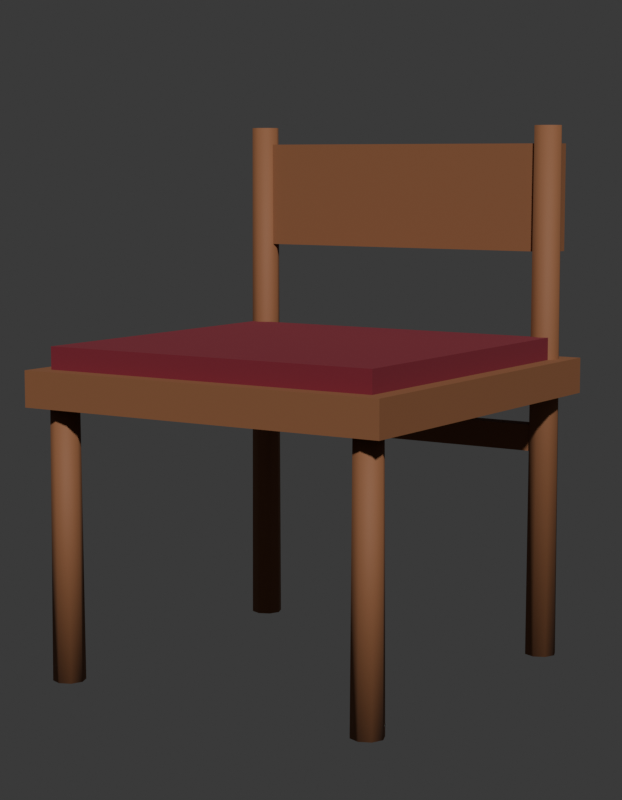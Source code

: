 # Source: SM_PRP_Cadeira_Blockout.blend  (saved by Blender 5.2.45; exported with 4.5.12 LTS)
import bpy
from mathutils import Matrix  # noqa: F401  (used for matrix-valued properties, if any)

bpy.ops.wm.read_factory_settings(use_empty=True)
scene = bpy.context.scene
scene.name = 'Scene'

# ---- collections
col_prp_cadeira = bpy.data.collections.new('PRP_Cadeira'); scene.collection.children.link(col_prp_cadeira)
col_rig = bpy.data.collections.new('Rig'); col_prp_cadeira.children.link(col_rig)
col_geo = bpy.data.collections.new('Geo'); col_prp_cadeira.children.link(col_geo)
col_sockets = bpy.data.collections.new('Sockets'); col_prp_cadeira.children.link(col_sockets)
col_props = bpy.data.collections.new('Props'); col_prp_cadeira.children.link(col_props)
col_preview = bpy.data.collections.new('_Preview'); scene.collection.children.link(col_preview)

# ---- materials (node trees are filled in below, after node groups)
mat_mat_prp_madeira = bpy.data.materials.new('MAT_PRP_Madeira')
mat_mat_prp_madeira.diffuse_color = (0.2542, 0.1022, 0.04231, 1.0)
mat_mat_prp_madeira.roughness = 0.75
mat_mat_prp_veludo = bpy.data.materials.new('MAT_PRP_Veludo')
mat_mat_prp_veludo.diffuse_color = (0.1946, 0.01298, 0.02732, 1.0)
mat_mat_prp_veludo.roughness = 0.95

# ---- material node trees
mat_mat_prp_madeira.use_nodes = True; mat_mat_prp_madeira.node_tree.nodes.clear()
_N = mat_mat_prp_madeira.node_tree.nodes; _L = mat_mat_prp_madeira.node_tree.links
n0 = _N.new('ShaderNodeBsdfPrincipled'); n0.name = 'Principled BSDF'; n0.location = (-200, 100)
n0.inputs[0].default_value = (0.2542, 0.1022, 0.04231, 1.0)
n0.inputs[2].default_value = 0.75
n0.inputs[10].default_value = 0.005
n1 = _N.new('ShaderNodeOutputMaterial'); n1.name = 'Material Output'; n1.location = (200, 100)
_L.new(n0.outputs[0], n1.inputs[0])
n1.is_active_output = True
mat_mat_prp_veludo.use_nodes = True; mat_mat_prp_veludo.node_tree.nodes.clear()
_N = mat_mat_prp_veludo.node_tree.nodes; _L = mat_mat_prp_veludo.node_tree.links
n0 = _N.new('ShaderNodeBsdfPrincipled'); n0.name = 'Principled BSDF'; n0.location = (-200, 100)
n0.inputs[0].default_value = (0.1946, 0.01298, 0.02732, 1.0)
n0.inputs[2].default_value = 0.95
n0.inputs[10].default_value = 0.005
n1 = _N.new('ShaderNodeOutputMaterial'); n1.name = 'Material Output'; n1.location = (200, 100)
_L.new(n0.outputs[0], n1.inputs[0])
n1.is_active_output = True

# ---- world
world_world = bpy.data.worlds.new('World'); scene.world = world_world
world_world.use_nodes = True; world_world.node_tree.nodes.clear()
_N = world_world.node_tree.nodes; _L = world_world.node_tree.links
n0 = _N.new('ShaderNodeBackground'); n0.name = 'Background'; n0.location = (-200, 100)
n0.inputs[0].default_value = (0.05, 0.05, 0.05, 1.0)
n1 = _N.new('ShaderNodeOutputWorld'); n1.name = 'World Output'; n1.location = (200, 100)
_L.new(n0.outputs[0], n1.inputs[0])
n1.is_active_output = True
world_world.color = (0.006512, 0.005605, 0.009134)

# ---- cameras
cam_cam_frente = bpy.data.cameras.new('CAM_frente')
cam_cam_frente.type = 'ORTHO'
cam_cam_frente.ortho_scale = 0.8625
cam_cam_perfil = bpy.data.cameras.new('CAM_perfil')
cam_cam_perfil.type = 'ORTHO'
cam_cam_perfil.ortho_scale = 0.8625
cam_cam_costas = bpy.data.cameras.new('CAM_costas')
cam_cam_costas.type = 'ORTHO'
cam_cam_costas.ortho_scale = 0.8625
cam_cam_tres_quartos = bpy.data.cameras.new('CAM_tres_quartos')
cam_cam_tres_quartos.lens = 85.0

# ---- meshes
me_sm_prp_cadeira = bpy.data.meshes.new('SM_PRP_Cadeira')
me_sm_prp_cadeira.from_pydata([(-0.22, -0.22, 0.3), (-0.22, -0.22, 0.34), (-0.19, -0.172, 0.0), (-0.19, -0.174, 0.3), (-0.1773, -0.1773, 0.0), (-0.1787, -0.1787, 0.3), (-0.172, -0.19, 0.0), (-0.174, -0.19, 0.3), (-0.1773, -0.2027, 0.0), (-0.1787, -0.2013, 0.3), (-0.19, -0.208, 0.0), (-0.19, -0.206, 0.3), (-0.2027, -0.2027, 0.0), (-0.2013, -0.2013, 0.3), (-0.208, -0.19, 0.0), (-0.206, -0.19, 0.3), (-0.2027, -0.1773, 0.0), (-0.2013, -0.1787, 0.3), (-0.19, 0.208, 0.0), (-0.19, 0.206, 0.6), (-0.1773, 0.2027, 0.0), (-0.1787, 0.2013, 0.6), (-0.172, 0.19, 0.0), (-0.174, 0.19, 0.6), (-0.1773, 0.1773, 0.0), (-0.1787, 0.1787, 0.6), (-0.19, 0.172, 0.0), (-0.19, 0.174, 0.6), (-0.2027, 0.1773, 0.0), (-0.2013, 0.1787, 0.6), (-0.208, 0.19, 0.0), (-0.206, 0.19, 0.6), (-0.2027, 0.2027, 0.0), (-0.2013, 0.2013, 0.6), (0.19, -0.172, 0.0), (0.19, -0.174, 0.3), (0.2027, -0.1773, 0.0), (0.2013, -0.1787, 0.3), (0.208, -0.19, 0.0), (0.206, -0.19, 0.3), (0.2027, -0.2027, 0.0), (0.2013, -0.2013, 0.3), (0.19, -0.208, 0.0), (0.19, -0.206, 0.3), (0.1773, -0.2027, 0.0), (0.1787, -0.2013, 0.3), (0.172, -0.19, 0.0), (0.174, -0.19, 0.3), (0.1773, -0.1773, 0.0), (0.1787, -0.1787, 0.3), (0.19, 0.208, 0.0), (0.19, 0.206, 0.6), (0.2027, 0.2027, 0.0), (0.2013, 0.2013, 0.6), (0.208, 0.19, 0.0), (0.206, 0.19, 0.6), (0.2027, 0.1773, 0.0), (0.2013, 0.1787, 0.6), (0.19, 0.172, 0.0), (0.19, 0.174, 0.6), (0.1773, 0.1773, 0.0), (0.1787, 0.1787, 0.6), (0.172, 0.19, 0.0), (0.174, 0.19, 0.6), (0.1773, 0.2027, 0.0), (0.1787, 0.2013, 0.6), (-0.22, 0.22, 0.3), (-0.22, 0.22, 0.34), (0.22, -0.22, 0.3), (0.22, -0.22, 0.34), (0.22, 0.22, 0.3), (0.22, 0.22, 0.34), (-0.2, -0.2, 0.335), (-0.2, -0.2, 0.365), (-0.2, 0.18, 0.335), (-0.2, 0.18, 0.365), (0.2, -0.2, 0.335), (0.2, -0.2, 0.365), (0.2, 0.18, 0.335), (0.2, 0.18, 0.365), (-0.2, 0.185, 0.46), (-0.2, 0.185, 0.58), (-0.2, 0.215, 0.46), (-0.2, 0.215, 0.58), (0.2, 0.185, 0.46), (0.2, 0.185, 0.58), (0.2, 0.215, 0.46), (0.2, 0.215, 0.58), (-0.19, 0.18, 0.235), (-0.19, 0.18, 0.265), (-0.19, 0.2, 0.235), (-0.19, 0.2, 0.265), (0.19, 0.18, 0.235), (0.19, 0.18, 0.265), (0.19, 0.2, 0.235), (0.19, 0.2, 0.265)], [], [(74, 78, 76, 72), (52, 53, 55, 54), (2, 3, 5, 4), (26, 27, 29, 28), (20, 21, 23, 22), (4, 5, 7, 6), (24, 25, 27, 26), (68, 69, 1, 0), (6, 7, 9, 8), (74, 75, 79, 78), (80, 81, 83, 82), (8, 9, 11, 10), (58, 59, 61, 60), (18, 19, 21, 20), (10, 11, 13, 12), (22, 23, 25, 24), (50, 51, 53, 52), (12, 13, 15, 14), (5, 3, 17, 15, 13, 11, 9, 7), (56, 57, 59, 58), (14, 15, 17, 16), (34, 35, 37, 36), (40, 41, 43, 42), (16, 17, 3, 2), (2, 4, 6, 8, 10, 12, 14, 16), (66, 70, 68, 0), (38, 39, 41, 40), (28, 29, 31, 30), (76, 77, 73, 72), (22, 24, 26, 28, 30, 32, 18, 20), (30, 31, 33, 32), (36, 37, 39, 38), (42, 43, 45, 44), (32, 33, 19, 18), (29, 27, 25, 23, 21, 19, 33, 31), (54, 55, 57, 56), (82, 83, 87, 86), (44, 45, 47, 46), (39, 37, 35, 49, 47, 45, 43, 41), (72, 73, 75, 74), (46, 47, 49, 48), (70, 71, 69, 68), (79, 75, 73, 77), (48, 49, 35, 34), (40, 42, 44, 46, 48, 34, 36, 38), (66, 67, 71, 70), (78, 79, 77, 76), (60, 61, 63, 62), (0, 1, 67, 66), (56, 58, 60, 62, 64, 50, 52, 54), (62, 63, 65, 64), (71, 67, 1, 69), (86, 87, 85, 84), (64, 65, 51, 50), (59, 57, 55, 53, 51, 65, 63, 61), (84, 85, 81, 80), (82, 86, 84, 80), (87, 83, 81, 85), (88, 89, 91, 90), (90, 91, 95, 94), (94, 95, 93, 92), (92, 93, 89, 88), (90, 94, 92, 88), (95, 91, 89, 93)])
me_sm_prp_cadeira.polygons.foreach_set('use_smooth', [0, 1, 1, 1, 1, 1, 1, 0, 1, 0, 0, 1, 1, 1, 1, 1, 1, 1, 1, 1, 1, 1, 1, 1, 1, 0, 1, 1, 0, 1, 1, 1, 1, 1, 1, 1, 0, 1, 1, 0, 1, 0, 0, 1, 1, 0, 0, 1, 0, 1, 1, 0, 0, 1, 1, 0, 0, 0, 0, 0, 0, 0, 0, 0])
me_sm_prp_cadeira.polygons.foreach_set('material_index', [1, 0, 0, 0, 0, 0, 0, 0, 0, 1, 0, 0, 0, 0, 0, 0, 0, 0, 0, 0, 0, 0, 0, 0, 0, 0, 0, 0, 1, 0, 0, 0, 0, 0, 0, 0, 0, 0, 0, 1, 0, 0, 1, 0, 0, 0, 1, 0, 0, 0, 0, 0, 0, 0, 0, 0, 0, 0, 0, 0, 0, 0, 0, 0])
me_sm_prp_cadeira.materials.append(mat_mat_prp_madeira)
me_sm_prp_cadeira.materials.append(mat_mat_prp_veludo)
me_sm_prp_cadeira.update()

# ---- objects
ob_sm_prp_cadeira = bpy.data.objects.new('SM_PRP_Cadeira', me_sm_prp_cadeira)
ob_cam_frente = bpy.data.objects.new('CAM_frente', cam_cam_frente)
ob_cam_perfil = bpy.data.objects.new('CAM_perfil', cam_cam_perfil)
ob_cam_costas = bpy.data.objects.new('CAM_costas', cam_cam_costas)
ob_cam_tres_quartos = bpy.data.objects.new('CAM_tres_quartos', cam_cam_tres_quartos)

# ---- transforms, parenting, visibility, modifiers, constraints
ob_sm_prp_cadeira.location = (0.0, 0.0, 0.0)
ob_cam_frente.location = (0.0, -6.0, 0.3)
ob_cam_frente.rotation_euler = (1.571, -0.0, 0.0)
ob_cam_perfil.location = (-6.0, 0.0, 0.3)
ob_cam_perfil.rotation_euler = (1.571, -0.0, -1.571)
ob_cam_costas.location = (0.0, 6.0, 0.3)
ob_cam_costas.rotation_euler = (-1.571, 3.142, -0.0)
ob_cam_tres_quartos.location = (1.125, -1.725, 0.5625)
ob_cam_tres_quartos.rotation_euler = (1.444, -8.045e-08, 0.5779)

# ---- collection membership
col_geo.objects.link(ob_sm_prp_cadeira)
col_preview.objects.link(ob_cam_frente)
col_preview.objects.link(ob_cam_perfil)
col_preview.objects.link(ob_cam_costas)
col_preview.objects.link(ob_cam_tres_quartos)

# ---- scene / render settings (as saved in the file)
scene.camera = ob_cam_tres_quartos
scene.frame_start = 1; scene.frame_end = 250; scene.frame_set(1)
scene.render.engine = 'BLENDER_WORKBENCH'
scene.render.resolution_x = 700
scene.render.resolution_y = 900
scene.render.bake_bias = 0.0
scene.render.bake_samples = 0
scene.render.compositor_device = 'GPU'
scene.eevee.use_volume_custom_range = False
scene.eevee.fast_gi_thickness_near = 0.1
scene.eevee.fast_gi_thickness_far = 0.0
scene.eevee.ray_tracing_options.screen_trace_thickness = 0.1
bpy.context.view_layer.update()

# ---- added for rendering (the .blend has no usable light): sun
light_auto_sun = bpy.data.lights.new('AutoSun', 'SUN')
light_auto_sun.energy = 3.0
light_auto_sun.angle = 0.0523599
ob_auto_sun = bpy.data.objects.new('AutoSun', light_auto_sun)
scene.collection.objects.link(ob_auto_sun)
ob_auto_sun.rotation_euler = (0.872665, 0.174533, 0.523599)
bpy.context.view_layer.update()
